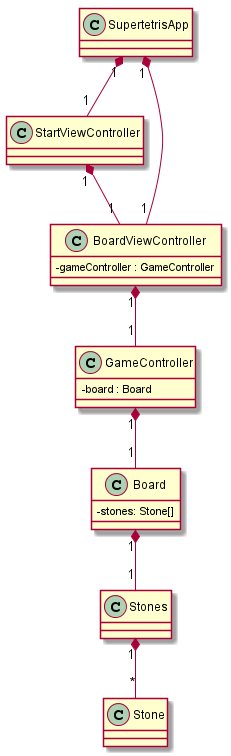

The diagram above was rendered by PlantUML. Its source (embedded in the PNG):
@startuml
skinparam classAttributeIconSize 0


SupertetrisApp "1" *-- "1" StartViewController
SupertetrisApp "1" *-- "1" BoardViewController
StartViewController "1" *-- "1" BoardViewController
BoardViewController "1" *-- "1" GameController
GameController "1" *-- "1" Board
Board "1" *-- "1" Stones
Stones "1" *-- "*" Stone


class SupertetrisApp {
    
}

class StartViewController {

}

class BoardViewController {
    -gameController : GameController
}

class GameController {
    -board : Board
}

class Board {
    -stones: Stone[]
}

class Stones {

}

class Stone {

}

@enduml